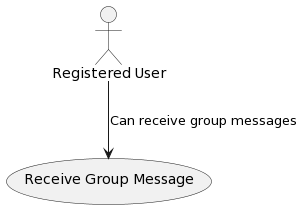

The diagram above was rendered by PlantUML. Its source (embedded in the PNG):
@startuml
actor "Registered User" as RegUser
usecase "Receive Group Message" as UC7

RegUser --> UC7 : Can receive group messages
@enduml